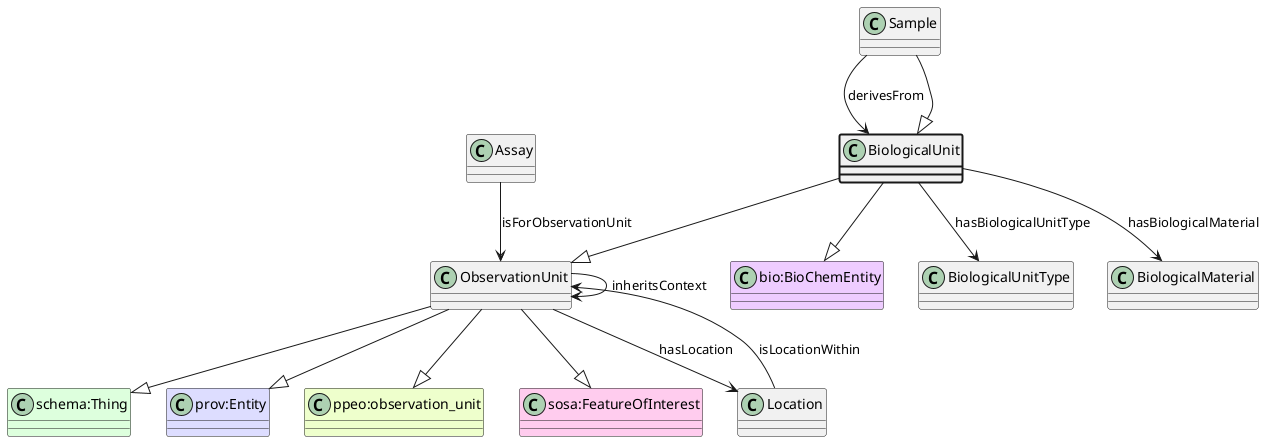

The diagram above was rendered by PlantUML. Its source (embedded in the PNG):
@startuml
class BiologicalUnit  #line.bold
class ObservationUnit  
class "schema:Thing" #DDFFDD 
ObservationUnit --|> "schema:Thing"
class "prov:Entity" #DDDDFF 
ObservationUnit --|> "prov:Entity"
class "ppeo:observation_unit" #EEFFCC 
ObservationUnit --|> "ppeo:observation_unit"
class "sosa:FeatureOfInterest" #FFCCEE 
ObservationUnit --|> "sosa:FeatureOfInterest"
BiologicalUnit --|> ObservationUnit
class "bio:BioChemEntity" #EECCFF 
BiologicalUnit --|> "bio:BioChemEntity"
class BiologicalUnitType 
BiologicalUnit --> BiologicalUnitType : hasBiologicalUnitType
class Sample 
Sample --> BiologicalUnit : derivesFrom
class BiologicalMaterial 
BiologicalUnit --> BiologicalMaterial : hasBiologicalMaterial
class Assay 
Assay --> ObservationUnit : isForObservationUnit
class ObservationUnit 
ObservationUnit --> ObservationUnit : inheritsContext
class Location 
ObservationUnit --> Location : hasLocation
class Location 
Location --> ObservationUnit : isLocationWithin
class Sample 
Sample --|> BiologicalUnit
@enduml